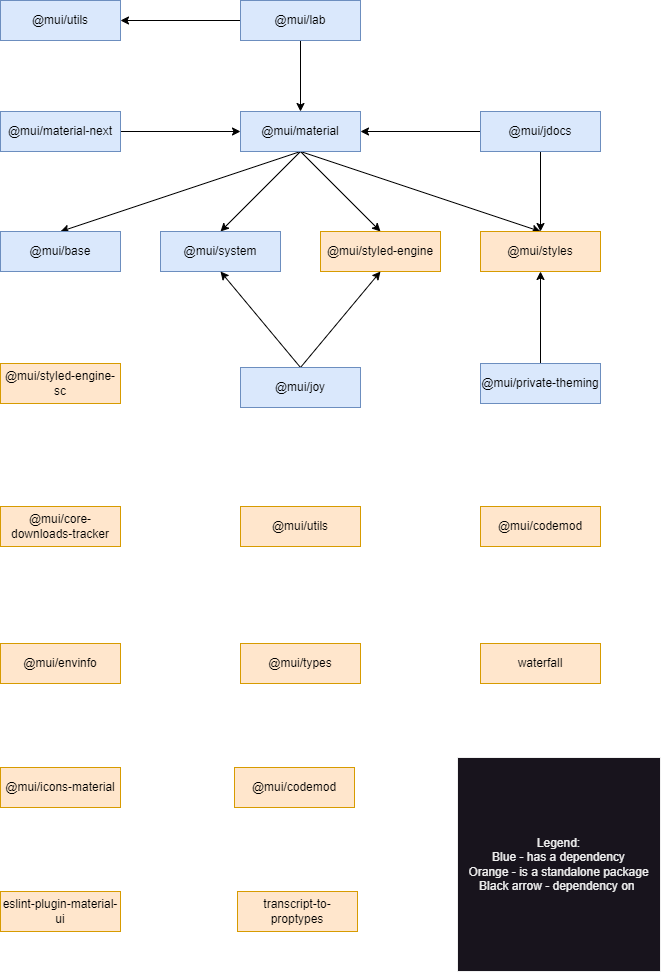

The diagram above was exported from draw.io. Its source (the exported page's mxGraphModel, read from the mxfile embedded in the PNG):
<mxGraphModel dx="792" dy="1106" grid="0" gridSize="10" guides="1" tooltips="1" connect="1" arrows="1" fold="1" page="1" pageScale="1" pageWidth="850" pageHeight="1100" background="#ffffff" math="0" shadow="0">
  <root>
    <mxCell id="0" />
    <mxCell id="1" parent="0" />
    <mxCell id="FCF6BYWTrFHuc3awz_Xm-7" style="rounded=0;orthogonalLoop=1;jettySize=auto;html=1;exitX=0.5;exitY=1;exitDx=0;exitDy=0;entryX=0.5;entryY=0;entryDx=0;entryDy=0;strokeColor=#000000;jumpStyle=line;" edge="1" parent="1" source="FCF6BYWTrFHuc3awz_Xm-1" target="FCF6BYWTrFHuc3awz_Xm-2">
      <mxGeometry relative="1" as="geometry" />
    </mxCell>
    <mxCell id="FCF6BYWTrFHuc3awz_Xm-8" style="rounded=0;orthogonalLoop=1;jettySize=auto;html=1;exitX=0.5;exitY=1;exitDx=0;exitDy=0;entryX=0.5;entryY=0;entryDx=0;entryDy=0;strokeColor=#000000;jumpStyle=line;" edge="1" parent="1" source="FCF6BYWTrFHuc3awz_Xm-1" target="FCF6BYWTrFHuc3awz_Xm-3">
      <mxGeometry relative="1" as="geometry" />
    </mxCell>
    <mxCell id="FCF6BYWTrFHuc3awz_Xm-10" style="rounded=0;orthogonalLoop=1;jettySize=auto;html=1;exitX=0.5;exitY=1;exitDx=0;exitDy=0;entryX=0.5;entryY=0;entryDx=0;entryDy=0;strokeColor=#000000;jumpStyle=line;" edge="1" parent="1" source="FCF6BYWTrFHuc3awz_Xm-1" target="FCF6BYWTrFHuc3awz_Xm-4">
      <mxGeometry relative="1" as="geometry" />
    </mxCell>
    <mxCell id="FCF6BYWTrFHuc3awz_Xm-11" style="rounded=0;orthogonalLoop=1;jettySize=auto;html=1;exitX=0.5;exitY=1;exitDx=0;exitDy=0;entryX=0.5;entryY=0;entryDx=0;entryDy=0;strokeColor=#000000;jumpStyle=line;" edge="1" parent="1" source="FCF6BYWTrFHuc3awz_Xm-1" target="FCF6BYWTrFHuc3awz_Xm-6">
      <mxGeometry relative="1" as="geometry" />
    </mxCell>
    <mxCell id="FCF6BYWTrFHuc3awz_Xm-1" value="@mui/material" style="rounded=0;whiteSpace=wrap;html=1;fillColor=#dae8fc;strokeColor=#6c8ebf;fontColor=#000000;" vertex="1" parent="1">
      <mxGeometry x="360" y="184" width="120" height="40" as="geometry" />
    </mxCell>
    <mxCell id="FCF6BYWTrFHuc3awz_Xm-2" value="@mui/base" style="rounded=0;whiteSpace=wrap;html=1;fillColor=#dae8fc;strokeColor=#6c8ebf;fontColor=#000000;" vertex="1" parent="1">
      <mxGeometry x="120" y="304" width="120" height="40" as="geometry" />
    </mxCell>
    <mxCell id="FCF6BYWTrFHuc3awz_Xm-3" value="@mui/system" style="rounded=0;whiteSpace=wrap;html=1;fillColor=#dae8fc;strokeColor=#6c8ebf;fontColor=#000000;" vertex="1" parent="1">
      <mxGeometry x="280" y="304" width="120" height="40" as="geometry" />
    </mxCell>
    <mxCell id="FCF6BYWTrFHuc3awz_Xm-4" value="@mui/styled-engine" style="rounded=0;whiteSpace=wrap;html=1;fillColor=#ffe6cc;strokeColor=#d79b00;fontColor=#000000;" vertex="1" parent="1">
      <mxGeometry x="440" y="304" width="120" height="40" as="geometry" />
    </mxCell>
    <mxCell id="FCF6BYWTrFHuc3awz_Xm-6" value="@mui/styles" style="rounded=0;whiteSpace=wrap;html=1;fillColor=#ffe6cc;strokeColor=#d79b00;fontColor=#000000;" vertex="1" parent="1">
      <mxGeometry x="600" y="304" width="120" height="40" as="geometry" />
    </mxCell>
    <mxCell id="FCF6BYWTrFHuc3awz_Xm-29" style="rounded=0;orthogonalLoop=1;jettySize=auto;html=1;exitX=0.5;exitY=0;exitDx=0;exitDy=0;entryX=0.5;entryY=1;entryDx=0;entryDy=0;strokeColor=#000000;jumpStyle=line;" edge="1" parent="1" source="FCF6BYWTrFHuc3awz_Xm-24" target="FCF6BYWTrFHuc3awz_Xm-4">
      <mxGeometry relative="1" as="geometry" />
    </mxCell>
    <mxCell id="FCF6BYWTrFHuc3awz_Xm-30" style="rounded=0;orthogonalLoop=1;jettySize=auto;html=1;exitX=0.5;exitY=0;exitDx=0;exitDy=0;entryX=0.5;entryY=1;entryDx=0;entryDy=0;jumpStyle=line;strokeColor=#000000;" edge="1" parent="1" source="FCF6BYWTrFHuc3awz_Xm-24" target="FCF6BYWTrFHuc3awz_Xm-3">
      <mxGeometry relative="1" as="geometry" />
    </mxCell>
    <mxCell id="FCF6BYWTrFHuc3awz_Xm-24" value="@mui/joy" style="rounded=0;whiteSpace=wrap;html=1;fillColor=#dae8fc;strokeColor=#6c8ebf;fontColor=#000000;" vertex="1" parent="1">
      <mxGeometry x="360" y="440" width="120" height="40" as="geometry" />
    </mxCell>
    <mxCell id="FCF6BYWTrFHuc3awz_Xm-31" value="@mui/core-downloads-tracker" style="rounded=0;whiteSpace=wrap;html=1;fillColor=#ffe6cc;strokeColor=#d79b00;fontColor=#000000;" vertex="1" parent="1">
      <mxGeometry x="120" y="579" width="120" height="40" as="geometry" />
    </mxCell>
    <mxCell id="FCF6BYWTrFHuc3awz_Xm-32" value="@mui/codemod" style="rounded=0;whiteSpace=wrap;html=1;fillColor=#ffe6cc;strokeColor=#d79b00;fontColor=#000000;" vertex="1" parent="1">
      <mxGeometry x="600" y="579" width="120" height="40" as="geometry" />
    </mxCell>
    <mxCell id="FCF6BYWTrFHuc3awz_Xm-34" style="rounded=0;orthogonalLoop=1;jettySize=auto;html=1;exitX=0.5;exitY=1;exitDx=0;exitDy=0;entryX=0.5;entryY=0;entryDx=0;entryDy=0;strokeColor=#000000;jumpStyle=line;" edge="1" parent="1" source="FCF6BYWTrFHuc3awz_Xm-33" target="FCF6BYWTrFHuc3awz_Xm-6">
      <mxGeometry relative="1" as="geometry" />
    </mxCell>
    <mxCell id="FCF6BYWTrFHuc3awz_Xm-35" style="rounded=0;orthogonalLoop=1;jettySize=auto;html=1;exitX=0;exitY=0.5;exitDx=0;exitDy=0;entryX=1;entryY=0.5;entryDx=0;entryDy=0;strokeColor=#000000;jumpStyle=line;" edge="1" parent="1" source="FCF6BYWTrFHuc3awz_Xm-33" target="FCF6BYWTrFHuc3awz_Xm-1">
      <mxGeometry relative="1" as="geometry" />
    </mxCell>
    <mxCell id="FCF6BYWTrFHuc3awz_Xm-33" value="@mui/jdocs" style="rounded=0;whiteSpace=wrap;html=1;fillColor=#dae8fc;strokeColor=#6c8ebf;fontColor=#000000;" vertex="1" parent="1">
      <mxGeometry x="600" y="184" width="120" height="40" as="geometry" />
    </mxCell>
    <mxCell id="FCF6BYWTrFHuc3awz_Xm-36" value="@mui/styled-engine-sc" style="rounded=0;whiteSpace=wrap;html=1;fillColor=#ffe6cc;strokeColor=#d79b00;fontColor=#000000;" vertex="1" parent="1">
      <mxGeometry x="120" y="436" width="120" height="40" as="geometry" />
    </mxCell>
    <mxCell id="FCF6BYWTrFHuc3awz_Xm-37" value="@mui/envinfo" style="rounded=0;whiteSpace=wrap;html=1;fillColor=#ffe6cc;strokeColor=#d79b00;fontColor=#000000;" vertex="1" parent="1">
      <mxGeometry x="120" y="716" width="120" height="40" as="geometry" />
    </mxCell>
    <mxCell id="FCF6BYWTrFHuc3awz_Xm-38" value="@mui/icons-material" style="rounded=0;whiteSpace=wrap;html=1;fillColor=#ffe6cc;strokeColor=#d79b00;fontColor=#000000;" vertex="1" parent="1">
      <mxGeometry x="120" y="840" width="120" height="40" as="geometry" />
    </mxCell>
    <mxCell id="FCF6BYWTrFHuc3awz_Xm-40" style="rounded=0;orthogonalLoop=1;jettySize=auto;html=1;exitX=1;exitY=0.5;exitDx=0;exitDy=0;entryX=0;entryY=0.5;entryDx=0;entryDy=0;strokeColor=#000000;jumpStyle=line;" edge="1" parent="1" source="FCF6BYWTrFHuc3awz_Xm-39" target="FCF6BYWTrFHuc3awz_Xm-1">
      <mxGeometry relative="1" as="geometry" />
    </mxCell>
    <mxCell id="FCF6BYWTrFHuc3awz_Xm-39" value="@mui/material-next" style="rounded=0;whiteSpace=wrap;html=1;fillColor=#dae8fc;strokeColor=#6c8ebf;fontColor=#000000;" vertex="1" parent="1">
      <mxGeometry x="120" y="184" width="120" height="40" as="geometry" />
    </mxCell>
    <mxCell id="FCF6BYWTrFHuc3awz_Xm-43" style="rounded=0;orthogonalLoop=1;jettySize=auto;html=1;exitX=0.5;exitY=1;exitDx=0;exitDy=0;entryX=0.5;entryY=0;entryDx=0;entryDy=0;strokeColor=#000000;jumpStyle=line;" edge="1" parent="1" source="FCF6BYWTrFHuc3awz_Xm-41" target="FCF6BYWTrFHuc3awz_Xm-1">
      <mxGeometry relative="1" as="geometry" />
    </mxCell>
    <mxCell id="FCF6BYWTrFHuc3awz_Xm-44" style="rounded=0;orthogonalLoop=1;jettySize=auto;html=1;exitX=0;exitY=0.5;exitDx=0;exitDy=0;entryX=1;entryY=0.5;entryDx=0;entryDy=0;strokeColor=#000000;jumpStyle=line;" edge="1" parent="1" source="FCF6BYWTrFHuc3awz_Xm-41" target="FCF6BYWTrFHuc3awz_Xm-42">
      <mxGeometry relative="1" as="geometry" />
    </mxCell>
    <mxCell id="FCF6BYWTrFHuc3awz_Xm-41" value="@mui/lab" style="rounded=0;whiteSpace=wrap;html=1;fillColor=#dae8fc;strokeColor=#6c8ebf;fontColor=#000000;" vertex="1" parent="1">
      <mxGeometry x="360" y="73" width="120" height="40" as="geometry" />
    </mxCell>
    <mxCell id="FCF6BYWTrFHuc3awz_Xm-42" value="@mui/utils" style="rounded=0;whiteSpace=wrap;html=1;fillColor=#dae8fc;strokeColor=#6c8ebf;fontColor=#000000;" vertex="1" parent="1">
      <mxGeometry x="120" y="73" width="120" height="40" as="geometry" />
    </mxCell>
    <mxCell id="FCF6BYWTrFHuc3awz_Xm-46" style="rounded=0;orthogonalLoop=1;jettySize=auto;html=1;exitX=0.5;exitY=0;exitDx=0;exitDy=0;entryX=0.5;entryY=1;entryDx=0;entryDy=0;strokeColor=#000000;jumpStyle=line;" edge="1" parent="1" source="FCF6BYWTrFHuc3awz_Xm-45" target="FCF6BYWTrFHuc3awz_Xm-6">
      <mxGeometry relative="1" as="geometry" />
    </mxCell>
    <mxCell id="FCF6BYWTrFHuc3awz_Xm-45" value="@mui/private-theming" style="rounded=0;whiteSpace=wrap;html=1;fillColor=#dae8fc;strokeColor=#6c8ebf;fontColor=#000000;" vertex="1" parent="1">
      <mxGeometry x="600" y="436" width="120" height="40" as="geometry" />
    </mxCell>
    <mxCell id="FCF6BYWTrFHuc3awz_Xm-47" value="Legend:&lt;br&gt;Blue - has a dependency&lt;br&gt;Orange - is a standalone package&lt;br&gt;Black arrow - dependency on&amp;nbsp;" style="rounded=0;whiteSpace=wrap;html=1;" vertex="1" parent="1">
      <mxGeometry x="577" y="830" width="203" height="214" as="geometry" />
    </mxCell>
    <mxCell id="FCF6BYWTrFHuc3awz_Xm-48" value="waterfall" style="rounded=0;whiteSpace=wrap;html=1;fillColor=#ffe6cc;strokeColor=#d79b00;fontColor=#000000;" vertex="1" parent="1">
      <mxGeometry x="600" y="716" width="120" height="40" as="geometry" />
    </mxCell>
    <mxCell id="FCF6BYWTrFHuc3awz_Xm-49" value="@mui/codemod" style="rounded=0;whiteSpace=wrap;html=1;fillColor=#ffe6cc;strokeColor=#d79b00;fontColor=#000000;" vertex="1" parent="1">
      <mxGeometry x="354" y="840" width="120" height="40" as="geometry" />
    </mxCell>
    <mxCell id="FCF6BYWTrFHuc3awz_Xm-50" value="@mui/types" style="rounded=0;whiteSpace=wrap;html=1;fillColor=#ffe6cc;strokeColor=#d79b00;fontColor=#000000;" vertex="1" parent="1">
      <mxGeometry x="360" y="716" width="120" height="40" as="geometry" />
    </mxCell>
    <mxCell id="FCF6BYWTrFHuc3awz_Xm-51" value="@mui/utils" style="rounded=0;whiteSpace=wrap;html=1;fillColor=#ffe6cc;strokeColor=#d79b00;fontColor=#000000;" vertex="1" parent="1">
      <mxGeometry x="360" y="579" width="120" height="40" as="geometry" />
    </mxCell>
    <mxCell id="FCF6BYWTrFHuc3awz_Xm-52" value="eslint-plugin-material-ui" style="rounded=0;whiteSpace=wrap;html=1;fillColor=#ffe6cc;strokeColor=#d79b00;fontColor=#000000;" vertex="1" parent="1">
      <mxGeometry x="120" y="964" width="120" height="40" as="geometry" />
    </mxCell>
    <mxCell id="FCF6BYWTrFHuc3awz_Xm-53" value="transcript-to-proptypes" style="rounded=0;whiteSpace=wrap;html=1;fillColor=#ffe6cc;strokeColor=#d79b00;fontColor=#000000;" vertex="1" parent="1">
      <mxGeometry x="357" y="964" width="120" height="40" as="geometry" />
    </mxCell>
  </root>
</mxGraphModel>